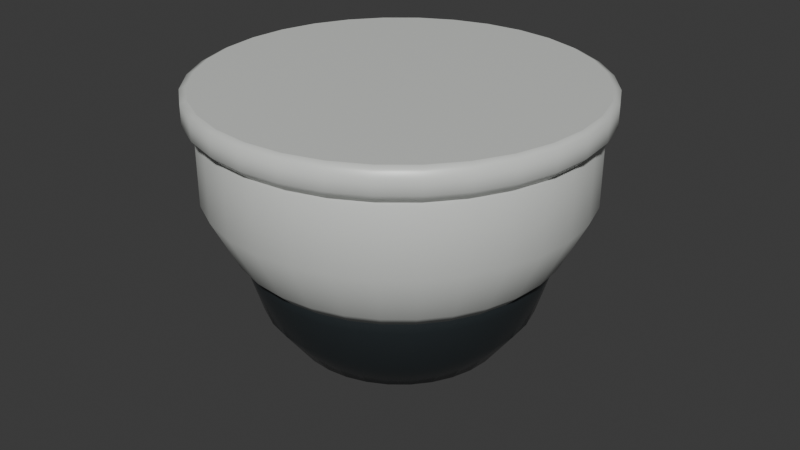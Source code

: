 # Source: soffit_dome_fixture.blend  (saved by Blender 4.2.66; exported with 4.5.12 LTS)
import bpy
from mathutils import Matrix  # noqa: F401  (used for matrix-valued properties, if any)

bpy.ops.wm.read_factory_settings(use_empty=True)
scene = bpy.context.scene
scene.name = 'Scene'

# ---- collections
col_collection = bpy.data.collections.new('Collection'); scene.collection.children.link(col_collection)

# ---- materials (node trees are filled in below, after node groups)
mat_dark_dome = bpy.data.materials.new('Dark_dome')
mat_dark_dome.diffuse_color = (0.022, 0.028, 0.031, 1.0)
mat_pale_housing = bpy.data.materials.new('Pale_housing')
mat_pale_housing.diffuse_color = (0.73, 0.75, 0.72, 1.0)

# ---- material node trees
mat_dark_dome.use_nodes = True; mat_dark_dome.node_tree.nodes.clear()
_N = mat_dark_dome.node_tree.nodes; _L = mat_dark_dome.node_tree.links
n0 = _N.new('ShaderNodeBsdfPrincipled'); n0.name = 'Principled BSDF'; n0.location = (10, 300)
n0.inputs[0].default_value = (0.022, 0.028, 0.031, 1.0)
n0.inputs[1].default_value = 0.05
n0.inputs[2].default_value = 0.23
n1 = _N.new('ShaderNodeOutputMaterial'); n1.name = 'Material Output'; n1.location = (300, 300)
_L.new(n0.outputs[0], n1.inputs[0])
n1.is_active_output = True
mat_pale_housing.use_nodes = True; mat_pale_housing.node_tree.nodes.clear()
_N = mat_pale_housing.node_tree.nodes; _L = mat_pale_housing.node_tree.links
n0 = _N.new('ShaderNodeBsdfPrincipled'); n0.name = 'Principled BSDF'; n0.location = (10, 300)
n0.inputs[0].default_value = (0.73, 0.75, 0.72, 1.0)
n0.inputs[1].default_value = 0.05
n0.inputs[2].default_value = 0.42
n1 = _N.new('ShaderNodeOutputMaterial'); n1.name = 'Material Output'; n1.location = (300, 300)
_L.new(n0.outputs[0], n1.inputs[0])
n1.is_active_output = True

# ---- world
world_world = bpy.data.worlds.new('World'); scene.world = world_world
world_world.use_nodes = True; world_world.node_tree.nodes.clear()
_N = world_world.node_tree.nodes; _L = world_world.node_tree.links
n0 = _N.new('ShaderNodeOutputWorld'); n0.name = 'World Output'; n0.location = (300, 300)
n1 = _N.new('ShaderNodeBackground'); n1.name = 'Background'; n1.location = (10, 300)
n1.inputs[0].default_value = (0.05088, 0.05088, 0.05088, 1.0)
_L.new(n1.outputs[0], n0.inputs[0])
n0.is_active_output = True
world_world.color = (0.05088, 0.05088, 0.05088)
world_world.sun_shadow_jitter_overblur = 0.0

# ---- meshes
me_visible_dark_dome = bpy.data.meshes.new('Visible_dark_dome')
me_visible_dark_dome.from_pydata([(0.002, 0.0, 0.0), (0.001962, 0.0003902, 0.0), (0.001848, 0.0007654, 0.0), (0.001663, 0.001111, 0.0), (0.001414, 0.001414, 0.0), (0.001111, 0.001663, 0.0), (0.0007654, 0.001848, 0.0), (0.0003902, 0.001962, 0.0), (1.225e-19, 0.002, 0.0), (-0.0003902, 0.001962, 0.0), (-0.0007654, 0.001848, 0.0), (-0.001111, 0.001663, 0.0), (-0.001414, 0.001414, 0.0), (-0.001663, 0.001111, 0.0), (-0.001848, 0.0007654, 0.0), (-0.001962, 0.0003902, 0.0), (-0.002, 2.449e-19, 0.0), (-0.001962, -0.0003902, 0.0), (-0.001848, -0.0007654, 0.0), (-0.001663, -0.001111, 0.0), (-0.001414, -0.001414, 0.0), (-0.001111, -0.001663, 0.0), (-0.0007654, -0.001848, 0.0), (-0.0003902, -0.001962, 0.0), (-3.674e-19, -0.002, 0.0), (0.0003902, -0.001962, 0.0), (0.0007654, -0.001848, 0.0), (0.001111, -0.001663, 0.0), (0.001414, -0.001414, 0.0), (0.001663, -0.001111, 0.0), (0.001848, -0.0007654, 0.0), (0.001962, -0.0003902, 0.0), (0.017, 0.0, 0.003), (0.01667, 0.003317, 0.003), (0.01571, 0.006506, 0.003), (0.01413, 0.009445, 0.003), (0.01202, 0.01202, 0.003), (0.009445, 0.01413, 0.003), (0.006506, 0.01571, 0.003), (0.003317, 0.01667, 0.003), (1.041e-18, 0.017, 0.003), (-0.003317, 0.01667, 0.003), (-0.006506, 0.01571, 0.003), (-0.009445, 0.01413, 0.003), (-0.01202, 0.01202, 0.003), (-0.01413, 0.009445, 0.003), (-0.01571, 0.006506, 0.003), (-0.01667, 0.003317, 0.003), (-0.017, 2.082e-18, 0.003), (-0.01667, -0.003317, 0.003), (-0.01571, -0.006506, 0.003), (-0.01413, -0.009445, 0.003), (-0.01202, -0.01202, 0.003), (-0.009445, -0.01413, 0.003), (-0.006506, -0.01571, 0.003), (-0.003317, -0.01667, 0.003), (-3.123e-18, -0.017, 0.003), (0.003317, -0.01667, 0.003), (0.006506, -0.01571, 0.003), (0.009445, -0.01413, 0.003), (0.01202, -0.01202, 0.003), (0.01413, -0.009445, 0.003), (0.01571, -0.006506, 0.003), (0.01667, -0.003317, 0.003), (0.032, 0.0, 0.011), (0.03139, 0.006243, 0.011), (0.02956, 0.01225, 0.011), (0.02661, 0.01778, 0.011), (0.02263, 0.02263, 0.011), (0.01778, 0.02661, 0.011), (0.01225, 0.02956, 0.011), (0.006243, 0.03139, 0.011), (1.959e-18, 0.032, 0.011), (-0.006243, 0.03139, 0.011), (-0.01225, 0.02956, 0.011), (-0.01778, 0.02661, 0.011), (-0.02263, 0.02263, 0.011), (-0.02661, 0.01778, 0.011), (-0.02956, 0.01225, 0.011), (-0.03139, 0.006243, 0.011), (-0.032, 3.919e-18, 0.011), (-0.03139, -0.006243, 0.011), (-0.02956, -0.01225, 0.011), (-0.02661, -0.01778, 0.011), (-0.02263, -0.02263, 0.011), (-0.01778, -0.02661, 0.011), (-0.01225, -0.02956, 0.011), (-0.006243, -0.03139, 0.011), (-5.878e-18, -0.032, 0.011), (0.006243, -0.03139, 0.011), (0.01225, -0.02956, 0.011), (0.01778, -0.02661, 0.011), (0.02263, -0.02263, 0.011), (0.02661, -0.01778, 0.011), (0.02956, -0.01225, 0.011), (0.03139, -0.006243, 0.011), (0.041, 0.0, 0.023), (0.04021, 0.007999, 0.023), (0.03788, 0.01569, 0.023), (0.03409, 0.02278, 0.023), (0.02899, 0.02899, 0.023), (0.02278, 0.03409, 0.023), (0.01569, 0.03788, 0.023), (0.007999, 0.04021, 0.023), (2.511e-18, 0.041, 0.023), (-0.007999, 0.04021, 0.023), (-0.01569, 0.03788, 0.023), (-0.02278, 0.03409, 0.023), (-0.02899, 0.02899, 0.023), (-0.03409, 0.02278, 0.023), (-0.03788, 0.01569, 0.023), (-0.04021, 0.007999, 0.023), (-0.041, 5.021e-18, 0.023), (-0.04021, -0.007999, 0.023), (-0.03788, -0.01569, 0.023), (-0.03409, -0.02278, 0.023), (-0.02899, -0.02899, 0.023), (-0.02278, -0.03409, 0.023), (-0.01569, -0.03788, 0.023), (-0.007999, -0.04021, 0.023), (-7.532e-18, -0.041, 0.023), (0.007999, -0.04021, 0.023), (0.01569, -0.03788, 0.023), (0.02278, -0.03409, 0.023), (0.02899, -0.02899, 0.023), (0.03409, -0.02278, 0.023), (0.03788, -0.01569, 0.023), (0.04021, -0.007999, 0.023), (0.045, 0.0, 0.036), (0.04414, 0.008779, 0.036), (0.04157, 0.01722, 0.036), (0.03742, 0.025, 0.036), (0.03182, 0.03182, 0.036), (0.025, 0.03742, 0.036), (0.01722, 0.04157, 0.036), (0.008779, 0.04414, 0.036), (2.755e-18, 0.045, 0.036), (-0.008779, 0.04414, 0.036), (-0.01722, 0.04157, 0.036), (-0.025, 0.03742, 0.036), (-0.03182, 0.03182, 0.036), (-0.03742, 0.025, 0.036), (-0.04157, 0.01722, 0.036), (-0.04414, 0.008779, 0.036), (-0.045, 5.511e-18, 0.036), (-0.04414, -0.008779, 0.036), (-0.04157, -0.01722, 0.036), (-0.03742, -0.025, 0.036), (-0.03182, -0.03182, 0.036), (-0.025, -0.03742, 0.036), (-0.01722, -0.04157, 0.036), (-0.008779, -0.04414, 0.036), (-8.266e-18, -0.045, 0.036), (0.008779, -0.04414, 0.036), (0.01722, -0.04157, 0.036), (0.025, -0.03742, 0.036), (0.03182, -0.03182, 0.036), (0.03742, -0.025, 0.036), (0.04157, -0.01722, 0.036), (0.04414, -0.008779, 0.036), (0.045, 0.0, 0.043), (0.04414, 0.008779, 0.043), (0.04157, 0.01722, 0.043), (0.03742, 0.025, 0.043), (0.03182, 0.03182, 0.043), (0.025, 0.03742, 0.043), (0.01722, 0.04157, 0.043), (0.008779, 0.04414, 0.043), (2.755e-18, 0.045, 0.043), (-0.008779, 0.04414, 0.043), (-0.01722, 0.04157, 0.043), (-0.025, 0.03742, 0.043), (-0.03182, 0.03182, 0.043), (-0.03742, 0.025, 0.043), (-0.04157, 0.01722, 0.043), (-0.04414, 0.008779, 0.043), (-0.045, 5.511e-18, 0.043), (-0.04414, -0.008779, 0.043), (-0.04157, -0.01722, 0.043), (-0.03742, -0.025, 0.043), (-0.03182, -0.03182, 0.043), (-0.025, -0.03742, 0.043), (-0.01722, -0.04157, 0.043), (-0.008779, -0.04414, 0.043), (-8.266e-18, -0.045, 0.043), (0.008779, -0.04414, 0.043), (0.01722, -0.04157, 0.043), (0.025, -0.03742, 0.043), (0.03182, -0.03182, 0.043), (0.03742, -0.025, 0.043), (0.04157, -0.01722, 0.043), (0.04414, -0.008779, 0.043)], [], [(0, 1, 33, 32), (1, 2, 34, 33), (2, 3, 35, 34), (3, 4, 36, 35), (4, 5, 37, 36), (5, 6, 38, 37), (6, 7, 39, 38), (7, 8, 40, 39), (8, 9, 41, 40), (9, 10, 42, 41), (10, 11, 43, 42), (11, 12, 44, 43), (12, 13, 45, 44), (13, 14, 46, 45), (14, 15, 47, 46), (15, 16, 48, 47), (16, 17, 49, 48), (17, 18, 50, 49), (18, 19, 51, 50), (19, 20, 52, 51), (20, 21, 53, 52), (21, 22, 54, 53), (22, 23, 55, 54), (23, 24, 56, 55), (24, 25, 57, 56), (25, 26, 58, 57), (26, 27, 59, 58), (27, 28, 60, 59), (28, 29, 61, 60), (29, 30, 62, 61), (30, 31, 63, 62), (31, 0, 32, 63), (32, 33, 65, 64), (33, 34, 66, 65), (34, 35, 67, 66), (35, 36, 68, 67), (36, 37, 69, 68), (37, 38, 70, 69), (38, 39, 71, 70), (39, 40, 72, 71), (40, 41, 73, 72), (41, 42, 74, 73), (42, 43, 75, 74), (43, 44, 76, 75), (44, 45, 77, 76), (45, 46, 78, 77), (46, 47, 79, 78), (47, 48, 80, 79), (48, 49, 81, 80), (49, 50, 82, 81), (50, 51, 83, 82), (51, 52, 84, 83), (52, 53, 85, 84), (53, 54, 86, 85), (54, 55, 87, 86), (55, 56, 88, 87), (56, 57, 89, 88), (57, 58, 90, 89), (58, 59, 91, 90), (59, 60, 92, 91), (60, 61, 93, 92), (61, 62, 94, 93), (62, 63, 95, 94), (63, 32, 64, 95), (64, 65, 97, 96), (65, 66, 98, 97), (66, 67, 99, 98), (67, 68, 100, 99), (68, 69, 101, 100), (69, 70, 102, 101), (70, 71, 103, 102), (71, 72, 104, 103), (72, 73, 105, 104), (73, 74, 106, 105), (74, 75, 107, 106), (75, 76, 108, 107), (76, 77, 109, 108), (77, 78, 110, 109), (78, 79, 111, 110), (79, 80, 112, 111), (80, 81, 113, 112), (81, 82, 114, 113), (82, 83, 115, 114), (83, 84, 116, 115), (84, 85, 117, 116), (85, 86, 118, 117), (86, 87, 119, 118), (87, 88, 120, 119), (88, 89, 121, 120), (89, 90, 122, 121), (90, 91, 123, 122), (91, 92, 124, 123), (92, 93, 125, 124), (93, 94, 126, 125), (94, 95, 127, 126), (95, 64, 96, 127), (96, 97, 129, 128), (97, 98, 130, 129), (98, 99, 131, 130), (99, 100, 132, 131), (100, 101, 133, 132), (101, 102, 134, 133), (102, 103, 135, 134), (103, 104, 136, 135), (104, 105, 137, 136), (105, 106, 138, 137), (106, 107, 139, 138), (107, 108, 140, 139), (108, 109, 141, 140), (109, 110, 142, 141), (110, 111, 143, 142), (111, 112, 144, 143), (112, 113, 145, 144), (113, 114, 146, 145), (114, 115, 147, 146), (115, 116, 148, 147), (116, 117, 149, 148), (117, 118, 150, 149), (118, 119, 151, 150), (119, 120, 152, 151), (120, 121, 153, 152), (121, 122, 154, 153), (122, 123, 155, 154), (123, 124, 156, 155), (124, 125, 157, 156), (125, 126, 158, 157), (126, 127, 159, 158), (127, 96, 128, 159), (128, 129, 161, 160), (129, 130, 162, 161), (130, 131, 163, 162), (131, 132, 164, 163), (132, 133, 165, 164), (133, 134, 166, 165), (134, 135, 167, 166), (135, 136, 168, 167), (136, 137, 169, 168), (137, 138, 170, 169), (138, 139, 171, 170), (139, 140, 172, 171), (140, 141, 173, 172), (141, 142, 174, 173), (142, 143, 175, 174), (143, 144, 176, 175), (144, 145, 177, 176), (145, 146, 178, 177), (146, 147, 179, 178), (147, 148, 180, 179), (148, 149, 181, 180), (149, 150, 182, 181), (150, 151, 183, 182), (151, 152, 184, 183), (152, 153, 185, 184), (153, 154, 186, 185), (154, 155, 187, 186), (155, 156, 188, 187), (156, 157, 189, 188), (157, 158, 190, 189), (158, 159, 191, 190), (159, 128, 160, 191), (31, 30, 29, 28, 27, 26, 25, 24, 23, 22, 21, 20, 19, 18, 17, 16, 15, 14, 13, 12, 11, 10, 9, 8, 7, 6, 5, 4, 3, 2, 1, 0), (160, 161, 162, 163, 164, 165, 166, 167, 168, 169, 170, 171, 172, 173, 174, 175, 176, 177, 178, 179, 180, 181, 182, 183, 184, 185, 186, 187, 188, 189, 190, 191)])
me_visible_dark_dome.polygons.foreach_set('use_smooth', [1, 1, 1, 1, 1, 1, 1, 1, 1, 1, 1, 1, 1, 1, 1, 1, 1, 1, 1, 1, 1, 1, 1, 1, 1, 1, 1, 1, 1, 1, 1, 1, 1, 1, 1, 1, 1, 1, 1, 1, 1, 1, 1, 1, 1, 1, 1, 1, 1, 1, 1, 1, 1, 1, 1, 1, 1, 1, 1, 1, 1, 1, 1, 1, 1, 1, 1, 1, 1, 1, 1, 1, 1, 1, 1, 1, 1, 1, 1, 1, 1, 1, 1, 1, 1, 1, 1, 1, 1, 1, 1, 1, 1, 1, 1, 1, 1, 1, 1, 1, 1, 1, 1, 1, 1, 1, 1, 1, 1, 1, 1, 1, 1, 1, 1, 1, 1, 1, 1, 1, 1, 1, 1, 1, 1, 1, 1, 1, 1, 1, 1, 1, 1, 1, 1, 1, 1, 1, 1, 1, 1, 1, 1, 1, 1, 1, 1, 1, 1, 1, 1, 1, 1, 1, 1, 1, 1, 1, 1, 1, 0, 0])
me_visible_dark_dome.materials.append(mat_dark_dome)
me_visible_dark_dome.update()
me_pale_tapered_housing = bpy.data.meshes.new('Pale_tapered_housing')
me_pale_tapered_housing.from_pydata([(0.044, 0.0, 0.038), (0.04315, 0.008584, 0.038), (0.04065, 0.01684, 0.038), (0.03658, 0.02445, 0.038), (0.03111, 0.03111, 0.038), (0.02445, 0.03658, 0.038), (0.01684, 0.04065, 0.038), (0.008584, 0.04315, 0.038), (2.694e-18, 0.044, 0.038), (-0.008584, 0.04315, 0.038), (-0.01684, 0.04065, 0.038), (-0.02445, 0.03658, 0.038), (-0.03111, 0.03111, 0.038), (-0.03658, 0.02445, 0.038), (-0.04065, 0.01684, 0.038), (-0.04315, 0.008584, 0.038), (-0.044, 5.388e-18, 0.038), (-0.04315, -0.008584, 0.038), (-0.04065, -0.01684, 0.038), (-0.03658, -0.02445, 0.038), (-0.03111, -0.03111, 0.038), (-0.02445, -0.03658, 0.038), (-0.01684, -0.04065, 0.038), (-0.008584, -0.04315, 0.038), (-8.083e-18, -0.044, 0.038), (0.008584, -0.04315, 0.038), (0.01684, -0.04065, 0.038), (0.02445, -0.03658, 0.038), (0.03111, -0.03111, 0.038), (0.03658, -0.02445, 0.038), (0.04065, -0.01684, 0.038), (0.04315, -0.008584, 0.038), (0.049, 0.0, 0.043), (0.04806, 0.009559, 0.043), (0.04527, 0.01875, 0.043), (0.04074, 0.02722, 0.043), (0.03465, 0.03465, 0.043), (0.02722, 0.04074, 0.043), (0.01875, 0.04527, 0.043), (0.009559, 0.04806, 0.043), (3e-18, 0.049, 0.043), (-0.009559, 0.04806, 0.043), (-0.01875, 0.04527, 0.043), (-0.02722, 0.04074, 0.043), (-0.03465, 0.03465, 0.043), (-0.04074, 0.02722, 0.043), (-0.04527, 0.01875, 0.043), (-0.04806, 0.009559, 0.043), (-0.049, 6.001e-18, 0.043), (-0.04806, -0.009559, 0.043), (-0.04527, -0.01875, 0.043), (-0.04074, -0.02722, 0.043), (-0.03465, -0.03465, 0.043), (-0.02722, -0.04074, 0.043), (-0.01875, -0.04527, 0.043), (-0.009559, -0.04806, 0.043), (-9.001e-18, -0.049, 0.043), (0.009559, -0.04806, 0.043), (0.01875, -0.04527, 0.043), (0.02722, -0.04074, 0.043), (0.03465, -0.03465, 0.043), (0.04074, -0.02722, 0.043), (0.04527, -0.01875, 0.043), (0.04806, -0.009559, 0.043), (0.057, 0.0, 0.059), (0.0559, 0.01112, 0.059), (0.05266, 0.02181, 0.059), (0.04739, 0.03167, 0.059), (0.04031, 0.04031, 0.059), (0.03167, 0.04739, 0.059), (0.02181, 0.05266, 0.059), (0.01112, 0.0559, 0.059), (3.49e-18, 0.057, 0.059), (-0.01112, 0.0559, 0.059), (-0.02181, 0.05266, 0.059), (-0.03167, 0.04739, 0.059), (-0.04031, 0.04031, 0.059), (-0.04739, 0.03167, 0.059), (-0.05266, 0.02181, 0.059), (-0.0559, 0.01112, 0.059), (-0.057, 6.98e-18, 0.059), (-0.0559, -0.01112, 0.059), (-0.05266, -0.02181, 0.059), (-0.04739, -0.03167, 0.059), (-0.04031, -0.04031, 0.059), (-0.03167, -0.04739, 0.059), (-0.02181, -0.05266, 0.059), (-0.01112, -0.0559, 0.059), (-1.047e-17, -0.057, 0.059), (0.01112, -0.0559, 0.059), (0.02181, -0.05266, 0.059), (0.03167, -0.04739, 0.059), (0.04031, -0.04031, 0.059), (0.04739, -0.03167, 0.059), (0.05266, -0.02181, 0.059), (0.0559, -0.01112, 0.059), (0.057, 0.0, 0.079), (0.0559, 0.01112, 0.079), (0.05266, 0.02181, 0.079), (0.04739, 0.03167, 0.079), (0.04031, 0.04031, 0.079), (0.03167, 0.04739, 0.079), (0.02181, 0.05266, 0.079), (0.01112, 0.0559, 0.079), (3.49e-18, 0.057, 0.079), (-0.01112, 0.0559, 0.079), (-0.02181, 0.05266, 0.079), (-0.03167, 0.04739, 0.079), (-0.04031, 0.04031, 0.079), (-0.04739, 0.03167, 0.079), (-0.05266, 0.02181, 0.079), (-0.0559, 0.01112, 0.079), (-0.057, 6.98e-18, 0.079), (-0.0559, -0.01112, 0.079), (-0.05266, -0.02181, 0.079), (-0.04739, -0.03167, 0.079), (-0.04031, -0.04031, 0.079), (-0.03167, -0.04739, 0.079), (-0.02181, -0.05266, 0.079), (-0.01112, -0.0559, 0.079), (-1.047e-17, -0.057, 0.079), (0.01112, -0.0559, 0.079), (0.02181, -0.05266, 0.079), (0.03167, -0.04739, 0.079), (0.04031, -0.04031, 0.079), (0.04739, -0.03167, 0.079), (0.05266, -0.02181, 0.079), (0.0559, -0.01112, 0.079), (0.055, 0.0, 0.084), (0.05394, 0.01073, 0.084), (0.05081, 0.02105, 0.084), (0.04573, 0.03056, 0.084), (0.03889, 0.03889, 0.084), (0.03056, 0.04573, 0.084), (0.02105, 0.05081, 0.084), (0.01073, 0.05394, 0.084), (3.368e-18, 0.055, 0.084), (-0.01073, 0.05394, 0.084), (-0.02105, 0.05081, 0.084), (-0.03056, 0.04573, 0.084), (-0.03889, 0.03889, 0.084), (-0.04573, 0.03056, 0.084), (-0.05081, 0.02105, 0.084), (-0.05394, 0.01073, 0.084), (-0.055, 6.736e-18, 0.084), (-0.05394, -0.01073, 0.084), (-0.05081, -0.02105, 0.084), (-0.04573, -0.03056, 0.084), (-0.03889, -0.03889, 0.084), (-0.03056, -0.04573, 0.084), (-0.02105, -0.05081, 0.084), (-0.01073, -0.05394, 0.084), (-1.01e-17, -0.055, 0.084), (0.01073, -0.05394, 0.084), (0.02105, -0.05081, 0.084), (0.03056, -0.04573, 0.084), (0.03889, -0.03889, 0.084), (0.04573, -0.03056, 0.084), (0.05081, -0.02105, 0.084), (0.05394, -0.01073, 0.084)], [], [(0, 1, 33, 32), (1, 2, 34, 33), (2, 3, 35, 34), (3, 4, 36, 35), (4, 5, 37, 36), (5, 6, 38, 37), (6, 7, 39, 38), (7, 8, 40, 39), (8, 9, 41, 40), (9, 10, 42, 41), (10, 11, 43, 42), (11, 12, 44, 43), (12, 13, 45, 44), (13, 14, 46, 45), (14, 15, 47, 46), (15, 16, 48, 47), (16, 17, 49, 48), (17, 18, 50, 49), (18, 19, 51, 50), (19, 20, 52, 51), (20, 21, 53, 52), (21, 22, 54, 53), (22, 23, 55, 54), (23, 24, 56, 55), (24, 25, 57, 56), (25, 26, 58, 57), (26, 27, 59, 58), (27, 28, 60, 59), (28, 29, 61, 60), (29, 30, 62, 61), (30, 31, 63, 62), (31, 0, 32, 63), (32, 33, 65, 64), (33, 34, 66, 65), (34, 35, 67, 66), (35, 36, 68, 67), (36, 37, 69, 68), (37, 38, 70, 69), (38, 39, 71, 70), (39, 40, 72, 71), (40, 41, 73, 72), (41, 42, 74, 73), (42, 43, 75, 74), (43, 44, 76, 75), (44, 45, 77, 76), (45, 46, 78, 77), (46, 47, 79, 78), (47, 48, 80, 79), (48, 49, 81, 80), (49, 50, 82, 81), (50, 51, 83, 82), (51, 52, 84, 83), (52, 53, 85, 84), (53, 54, 86, 85), (54, 55, 87, 86), (55, 56, 88, 87), (56, 57, 89, 88), (57, 58, 90, 89), (58, 59, 91, 90), (59, 60, 92, 91), (60, 61, 93, 92), (61, 62, 94, 93), (62, 63, 95, 94), (63, 32, 64, 95), (64, 65, 97, 96), (65, 66, 98, 97), (66, 67, 99, 98), (67, 68, 100, 99), (68, 69, 101, 100), (69, 70, 102, 101), (70, 71, 103, 102), (71, 72, 104, 103), (72, 73, 105, 104), (73, 74, 106, 105), (74, 75, 107, 106), (75, 76, 108, 107), (76, 77, 109, 108), (77, 78, 110, 109), (78, 79, 111, 110), (79, 80, 112, 111), (80, 81, 113, 112), (81, 82, 114, 113), (82, 83, 115, 114), (83, 84, 116, 115), (84, 85, 117, 116), (85, 86, 118, 117), (86, 87, 119, 118), (87, 88, 120, 119), (88, 89, 121, 120), (89, 90, 122, 121), (90, 91, 123, 122), (91, 92, 124, 123), (92, 93, 125, 124), (93, 94, 126, 125), (94, 95, 127, 126), (95, 64, 96, 127), (96, 97, 129, 128), (97, 98, 130, 129), (98, 99, 131, 130), (99, 100, 132, 131), (100, 101, 133, 132), (101, 102, 134, 133), (102, 103, 135, 134), (103, 104, 136, 135), (104, 105, 137, 136), (105, 106, 138, 137), (106, 107, 139, 138), (107, 108, 140, 139), (108, 109, 141, 140), (109, 110, 142, 141), (110, 111, 143, 142), (111, 112, 144, 143), (112, 113, 145, 144), (113, 114, 146, 145), (114, 115, 147, 146), (115, 116, 148, 147), (116, 117, 149, 148), (117, 118, 150, 149), (118, 119, 151, 150), (119, 120, 152, 151), (120, 121, 153, 152), (121, 122, 154, 153), (122, 123, 155, 154), (123, 124, 156, 155), (124, 125, 157, 156), (125, 126, 158, 157), (126, 127, 159, 158), (127, 96, 128, 159), (31, 30, 29, 28, 27, 26, 25, 24, 23, 22, 21, 20, 19, 18, 17, 16, 15, 14, 13, 12, 11, 10, 9, 8, 7, 6, 5, 4, 3, 2, 1, 0), (128, 129, 130, 131, 132, 133, 134, 135, 136, 137, 138, 139, 140, 141, 142, 143, 144, 145, 146, 147, 148, 149, 150, 151, 152, 153, 154, 155, 156, 157, 158, 159)])
me_pale_tapered_housing.polygons.foreach_set('use_smooth', [1, 1, 1, 1, 1, 1, 1, 1, 1, 1, 1, 1, 1, 1, 1, 1, 1, 1, 1, 1, 1, 1, 1, 1, 1, 1, 1, 1, 1, 1, 1, 1, 1, 1, 1, 1, 1, 1, 1, 1, 1, 1, 1, 1, 1, 1, 1, 1, 1, 1, 1, 1, 1, 1, 1, 1, 1, 1, 1, 1, 1, 1, 1, 1, 1, 1, 1, 1, 1, 1, 1, 1, 1, 1, 1, 1, 1, 1, 1, 1, 1, 1, 1, 1, 1, 1, 1, 1, 1, 1, 1, 1, 1, 1, 1, 1, 1, 1, 1, 1, 1, 1, 1, 1, 1, 1, 1, 1, 1, 1, 1, 1, 1, 1, 1, 1, 1, 1, 1, 1, 1, 1, 1, 1, 1, 1, 1, 1, 0, 0])
me_pale_tapered_housing.materials.append(mat_pale_housing)
me_pale_tapered_housing.update()
me_shallow_mount_flange = bpy.data.meshes.new('Shallow_mount_flange')
me_shallow_mount_flange.from_pydata([(0.057, 0.0, 0.08), (0.0559, 0.01112, 0.08), (0.05266, 0.02181, 0.08), (0.04739, 0.03167, 0.08), (0.04031, 0.04031, 0.08), (0.03167, 0.04739, 0.08), (0.02181, 0.05266, 0.08), (0.01112, 0.0559, 0.08), (3.49e-18, 0.057, 0.08), (-0.01112, 0.0559, 0.08), (-0.02181, 0.05266, 0.08), (-0.03167, 0.04739, 0.08), (-0.04031, 0.04031, 0.08), (-0.04739, 0.03167, 0.08), (-0.05266, 0.02181, 0.08), (-0.0559, 0.01112, 0.08), (-0.057, 6.98e-18, 0.08), (-0.0559, -0.01112, 0.08), (-0.05266, -0.02181, 0.08), (-0.04739, -0.03167, 0.08), (-0.04031, -0.04031, 0.08), (-0.03167, -0.04739, 0.08), (-0.02181, -0.05266, 0.08), (-0.01112, -0.0559, 0.08), (-1.047e-17, -0.057, 0.08), (0.01112, -0.0559, 0.08), (0.02181, -0.05266, 0.08), (0.03167, -0.04739, 0.08), (0.04031, -0.04031, 0.08), (0.04739, -0.03167, 0.08), (0.05266, -0.02181, 0.08), (0.0559, -0.01112, 0.08), (0.06, 0.0, 0.083), (0.05885, 0.01171, 0.083), (0.05543, 0.02296, 0.083), (0.04989, 0.03333, 0.083), (0.04243, 0.04243, 0.083), (0.03333, 0.04989, 0.083), (0.02296, 0.05543, 0.083), (0.01171, 0.05885, 0.083), (3.674e-18, 0.06, 0.083), (-0.01171, 0.05885, 0.083), (-0.02296, 0.05543, 0.083), (-0.03333, 0.04989, 0.083), (-0.04243, 0.04243, 0.083), (-0.04989, 0.03333, 0.083), (-0.05543, 0.02296, 0.083), (-0.05885, 0.01171, 0.083), (-0.06, 7.348e-18, 0.083), (-0.05885, -0.01171, 0.083), (-0.05543, -0.02296, 0.083), (-0.04989, -0.03333, 0.083), (-0.04243, -0.04243, 0.083), (-0.03333, -0.04989, 0.083), (-0.02296, -0.05543, 0.083), (-0.01171, -0.05885, 0.083), (-1.102e-17, -0.06, 0.083), (0.01171, -0.05885, 0.083), (0.02296, -0.05543, 0.083), (0.03333, -0.04989, 0.083), (0.04243, -0.04243, 0.083), (0.04989, -0.03333, 0.083), (0.05543, -0.02296, 0.083), (0.05885, -0.01171, 0.083), (0.06, 0.0, 0.089), (0.05885, 0.01171, 0.089), (0.05543, 0.02296, 0.089), (0.04989, 0.03333, 0.089), (0.04243, 0.04243, 0.089), (0.03333, 0.04989, 0.089), (0.02296, 0.05543, 0.089), (0.01171, 0.05885, 0.089), (3.674e-18, 0.06, 0.089), (-0.01171, 0.05885, 0.089), (-0.02296, 0.05543, 0.089), (-0.03333, 0.04989, 0.089), (-0.04243, 0.04243, 0.089), (-0.04989, 0.03333, 0.089), (-0.05543, 0.02296, 0.089), (-0.05885, 0.01171, 0.089), (-0.06, 7.348e-18, 0.089), (-0.05885, -0.01171, 0.089), (-0.05543, -0.02296, 0.089), (-0.04989, -0.03333, 0.089), (-0.04243, -0.04243, 0.089), (-0.03333, -0.04989, 0.089), (-0.02296, -0.05543, 0.089), (-0.01171, -0.05885, 0.089), (-1.102e-17, -0.06, 0.089), (0.01171, -0.05885, 0.089), (0.02296, -0.05543, 0.089), (0.03333, -0.04989, 0.089), (0.04243, -0.04243, 0.089), (0.04989, -0.03333, 0.089), (0.05543, -0.02296, 0.089), (0.05885, -0.01171, 0.089), (0.058, 0.0, 0.09), (0.05689, 0.01132, 0.09), (0.05359, 0.0222, 0.09), (0.04823, 0.03222, 0.09), (0.04101, 0.04101, 0.09), (0.03222, 0.04823, 0.09), (0.0222, 0.05359, 0.09), (0.01132, 0.05689, 0.09), (3.551e-18, 0.058, 0.09), (-0.01132, 0.05689, 0.09), (-0.0222, 0.05359, 0.09), (-0.03222, 0.04823, 0.09), (-0.04101, 0.04101, 0.09), (-0.04823, 0.03222, 0.09), (-0.05359, 0.0222, 0.09), (-0.05689, 0.01132, 0.09), (-0.058, 7.103e-18, 0.09), (-0.05689, -0.01132, 0.09), (-0.05359, -0.0222, 0.09), (-0.04823, -0.03222, 0.09), (-0.04101, -0.04101, 0.09), (-0.03222, -0.04823, 0.09), (-0.0222, -0.05359, 0.09), (-0.01132, -0.05689, 0.09), (-1.065e-17, -0.058, 0.09), (0.01132, -0.05689, 0.09), (0.0222, -0.05359, 0.09), (0.03222, -0.04823, 0.09), (0.04101, -0.04101, 0.09), (0.04823, -0.03222, 0.09), (0.05359, -0.0222, 0.09), (0.05689, -0.01132, 0.09)], [], [(0, 1, 33, 32), (1, 2, 34, 33), (2, 3, 35, 34), (3, 4, 36, 35), (4, 5, 37, 36), (5, 6, 38, 37), (6, 7, 39, 38), (7, 8, 40, 39), (8, 9, 41, 40), (9, 10, 42, 41), (10, 11, 43, 42), (11, 12, 44, 43), (12, 13, 45, 44), (13, 14, 46, 45), (14, 15, 47, 46), (15, 16, 48, 47), (16, 17, 49, 48), (17, 18, 50, 49), (18, 19, 51, 50), (19, 20, 52, 51), (20, 21, 53, 52), (21, 22, 54, 53), (22, 23, 55, 54), (23, 24, 56, 55), (24, 25, 57, 56), (25, 26, 58, 57), (26, 27, 59, 58), (27, 28, 60, 59), (28, 29, 61, 60), (29, 30, 62, 61), (30, 31, 63, 62), (31, 0, 32, 63), (32, 33, 65, 64), (33, 34, 66, 65), (34, 35, 67, 66), (35, 36, 68, 67), (36, 37, 69, 68), (37, 38, 70, 69), (38, 39, 71, 70), (39, 40, 72, 71), (40, 41, 73, 72), (41, 42, 74, 73), (42, 43, 75, 74), (43, 44, 76, 75), (44, 45, 77, 76), (45, 46, 78, 77), (46, 47, 79, 78), (47, 48, 80, 79), (48, 49, 81, 80), (49, 50, 82, 81), (50, 51, 83, 82), (51, 52, 84, 83), (52, 53, 85, 84), (53, 54, 86, 85), (54, 55, 87, 86), (55, 56, 88, 87), (56, 57, 89, 88), (57, 58, 90, 89), (58, 59, 91, 90), (59, 60, 92, 91), (60, 61, 93, 92), (61, 62, 94, 93), (62, 63, 95, 94), (63, 32, 64, 95), (64, 65, 97, 96), (65, 66, 98, 97), (66, 67, 99, 98), (67, 68, 100, 99), (68, 69, 101, 100), (69, 70, 102, 101), (70, 71, 103, 102), (71, 72, 104, 103), (72, 73, 105, 104), (73, 74, 106, 105), (74, 75, 107, 106), (75, 76, 108, 107), (76, 77, 109, 108), (77, 78, 110, 109), (78, 79, 111, 110), (79, 80, 112, 111), (80, 81, 113, 112), (81, 82, 114, 113), (82, 83, 115, 114), (83, 84, 116, 115), (84, 85, 117, 116), (85, 86, 118, 117), (86, 87, 119, 118), (87, 88, 120, 119), (88, 89, 121, 120), (89, 90, 122, 121), (90, 91, 123, 122), (91, 92, 124, 123), (92, 93, 125, 124), (93, 94, 126, 125), (94, 95, 127, 126), (95, 64, 96, 127), (31, 30, 29, 28, 27, 26, 25, 24, 23, 22, 21, 20, 19, 18, 17, 16, 15, 14, 13, 12, 11, 10, 9, 8, 7, 6, 5, 4, 3, 2, 1, 0), (96, 97, 98, 99, 100, 101, 102, 103, 104, 105, 106, 107, 108, 109, 110, 111, 112, 113, 114, 115, 116, 117, 118, 119, 120, 121, 122, 123, 124, 125, 126, 127)])
me_shallow_mount_flange.polygons.foreach_set('use_smooth', [1, 1, 1, 1, 1, 1, 1, 1, 1, 1, 1, 1, 1, 1, 1, 1, 1, 1, 1, 1, 1, 1, 1, 1, 1, 1, 1, 1, 1, 1, 1, 1, 1, 1, 1, 1, 1, 1, 1, 1, 1, 1, 1, 1, 1, 1, 1, 1, 1, 1, 1, 1, 1, 1, 1, 1, 1, 1, 1, 1, 1, 1, 1, 1, 1, 1, 1, 1, 1, 1, 1, 1, 1, 1, 1, 1, 1, 1, 1, 1, 1, 1, 1, 1, 1, 1, 1, 1, 1, 1, 1, 1, 1, 1, 1, 1, 0, 0])
me_shallow_mount_flange.materials.append(mat_pale_housing)
me_shallow_mount_flange.update()

# ---- objects
ob_visible_dark_dome = bpy.data.objects.new('Visible_dark_dome', me_visible_dark_dome)
ob_pale_tapered_housing = bpy.data.objects.new('Pale_tapered_housing', me_pale_tapered_housing)
ob_shallow_mount_flange = bpy.data.objects.new('Shallow_mount_flange', me_shallow_mount_flange)

# ---- transforms, parenting, visibility, modifiers, constraints
ob_visible_dark_dome.location = (0.0, 0.0, 0.0)
ob_pale_tapered_housing.location = (0.0, 0.0, 0.0)
ob_shallow_mount_flange.location = (0.0, 0.0, 0.0)

# ---- collection membership
scene.collection.objects.link(ob_visible_dark_dome)
scene.collection.objects.link(ob_pale_tapered_housing)
scene.collection.objects.link(ob_shallow_mount_flange)

# ---- scene / render settings (as saved in the file)
scene.frame_start = 1; scene.frame_end = 250; scene.frame_set(1)
scene.render.engine = 'BLENDER_EEVEE_NEXT'
bpy.context.view_layer.update()

# ---- added for rendering (the .blend has no active camera and no usable light): camera, sun
cam_auto = bpy.data.cameras.new('AutoCamera')
cam_auto.lens = 50.0
cam_auto.sensor_width = 36.0
cam_auto.clip_end = 1000.0
ob_auto_camera = bpy.data.objects.new('AutoCamera', cam_auto)
scene.collection.objects.link(ob_auto_camera)
ob_auto_camera.location = (0.185045, -0.222054, 0.193036)
ob_auto_camera.rotation_euler = (1.09748, -7.21219e-08, 0.694738)
scene.camera = ob_auto_camera
light_auto_sun = bpy.data.lights.new('AutoSun', 'SUN')
light_auto_sun.energy = 3.0
light_auto_sun.angle = 0.0523599
ob_auto_sun = bpy.data.objects.new('AutoSun', light_auto_sun)
scene.collection.objects.link(ob_auto_sun)
ob_auto_sun.rotation_euler = (0.872665, 0.174533, 0.523599)
bpy.context.view_layer.update()
